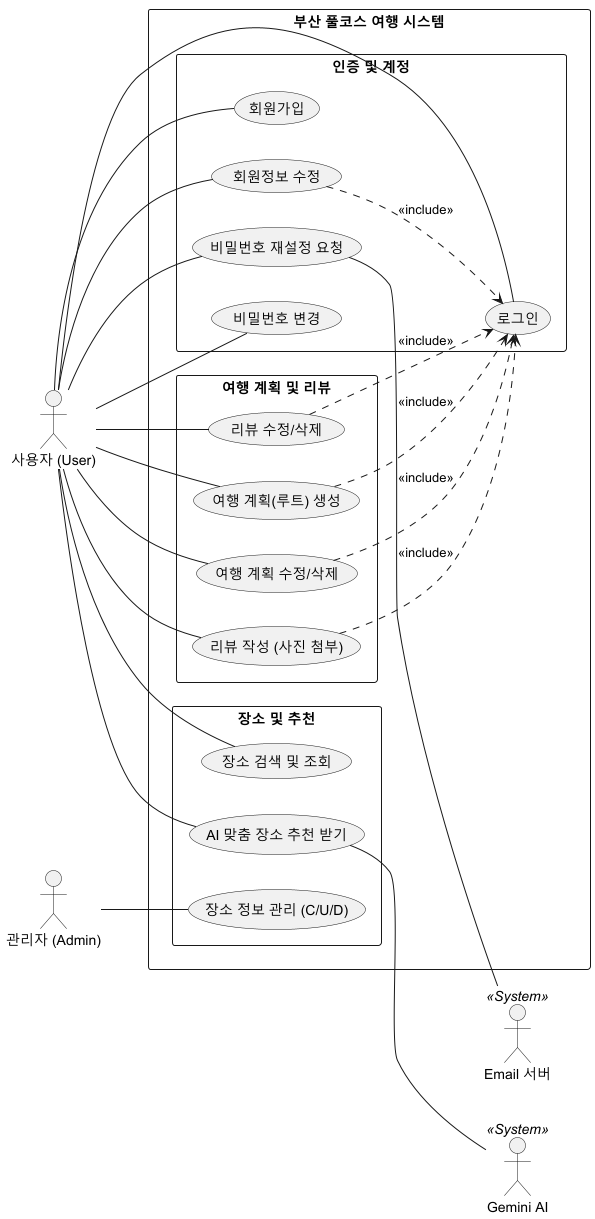

The diagram above was rendered by PlantUML. Its source (embedded in the PNG):
@startuml
left to right direction
skinparam packageStyle rectangle

actor "사용자 (User)" as User
actor "관리자 (Admin)" as Admin
actor "Gemini AI" as AI <<System>>
actor "Email 서버" as Email <<System>>

rectangle "부산 풀코스 여행 시스템" {
    package "인증 및 계정" {
        usecase "회원가입" as UC_Register
        usecase "로그인" as UC_Login
        usecase "회원정보 수정" as UC_UpdateUser
        usecase "비밀번호 재설정 요청" as UC_PwdResetReq
        usecase "비밀번호 변경" as UC_PwdReset
    }

    package "장소 및 추천" {
        usecase "장소 검색 및 조회" as UC_PlaceSearch
        usecase "AI 맞춤 장소 추천 받기" as UC_AI_Recommend
        usecase "장소 정보 관리 (C/U/D)" as UC_PlaceManage
    }

    package "여행 계획 및 리뷰" {
        usecase "여행 계획(루트) 생성" as UC_CreateTravel
        usecase "여행 계획 수정/삭제" as UC_ManageTravel
        usecase "리뷰 작성 (사진 첨부)" as UC_WriteReview
        usecase "리뷰 수정/삭제" as UC_ManageReview
    }

    ' 관계 설정 (Include)
    UC_UpdateUser ..> UC_Login : <<include>>
    UC_CreateTravel ..> UC_Login : <<include>>
    UC_WriteReview ..> UC_Login : <<include>>
    UC_ManageTravel ..> UC_Login : <<include>>
    UC_ManageReview ..> UC_Login : <<include>>
}

' 액터와 유스케이스 연결
User -- UC_Register
User -- UC_Login
User -- UC_UpdateUser
User -- UC_PwdResetReq
User -- UC_PwdReset
User -- UC_PlaceSearch
User -- UC_AI_Recommend
User -- UC_CreateTravel
User -- UC_ManageTravel
User -- UC_WriteReview
User -- UC_ManageReview

' 관리자 기능
Admin -- UC_PlaceManage

' 외부 시스템 연결
UC_PwdResetReq -- Email
UC_AI_Recommend -- AI

@enduml